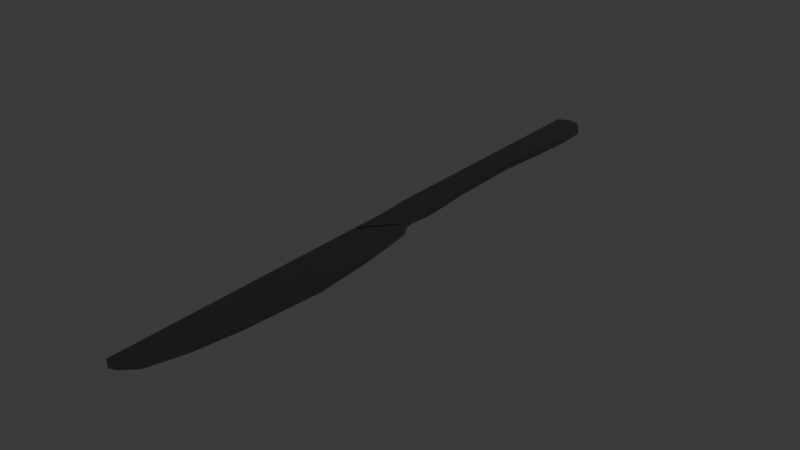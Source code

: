 # Source: messer_kaputt.blend  (saved by Blender 4.3.34; exported with 4.5.12 LTS)
import bpy
from mathutils import Matrix  # noqa: F401  (used for matrix-valued properties, if any)

bpy.ops.wm.read_factory_settings(use_empty=True)
scene = bpy.context.scene
scene.name = 'Scene'

# ---- collections
col_collection = bpy.data.collections.new('Collection'); scene.collection.children.link(col_collection)

# ---- materials (node trees are filled in below, after node groups)
mat_metall = bpy.data.materials.new('Metall')

# ---- node groups
ng_smooth_by_angle = bpy.data.node_groups.new('Smooth by Angle', 'GeometryNodeTree')
_s = ng_smooth_by_angle.interface.new_socket(name='Mesh', in_out='OUTPUT', socket_type='NodeSocketGeometry')
_s = ng_smooth_by_angle.interface.new_socket(name='Mesh', in_out='INPUT', socket_type='NodeSocketGeometry')
_s = ng_smooth_by_angle.interface.new_socket(name='Angle', in_out='INPUT', socket_type='NodeSocketFloat')
_s.subtype = 'ANGLE'
_s.default_value = 0.5236
_s.min_value = 0.0
_s.max_value = 3.142
_s.description = 'Maximum face angle for smooth edges'
_s = ng_smooth_by_angle.interface.new_socket(name='Ignore Sharpness', in_out='INPUT', socket_type='NodeSocketBool')
_s.force_non_field = True
ng_smooth_by_angle.description = 'Set the sharpness of mesh edges based on the angle between the neighboring faces'
ng_smooth_by_angle.is_modifier = True
_N = ng_smooth_by_angle.nodes; _L = ng_smooth_by_angle.links
n0 = _N.new('GeometryNodeSetShadeSmooth'); n0.name = 'Set Shade Smooth'; n0.location = (120, -80)
n0.domain = 'EDGE'
n1 = _N.new('GeometryNodeSetShadeSmooth'); n1.name = 'Set Shade Smooth.001'; n1.location = (300, -80)
n2 = _N.new('NodeGroupOutput'); n2.name = 'Group Output'; n2.location = (480, -80)
n3 = _N.new('GeometryNodeInputMeshEdgeAngle'); n3.name = 'Edge Angle'; n3.location = (-440, -240)
n4 = _N.new('NodeGroupInput'); n4.name = 'Group Input'; n4.location = (-80, -80)
n5 = _N.new('GeometryNodeInputEdgeSmooth'); n5.name = 'Is Edge Smooth'; n5.location = (-260, -120)
n6 = _N.new('GeometryNodeInputShadeSmooth'); n6.name = 'Is Shade Smooth'; n6.location = (-440, -397)
n7 = _N.new('FunctionNodeCompare'); n7.name = 'Compare'; n7.location = (-260, -260)
n7.operation = 'LESS_EQUAL'
n7.inputs[6].default_value = (0.0, 0.0, 0.0, 0.0)
n7.inputs[7].default_value = (0.0, 0.0, 0.0, 0.0)
n8 = _N.new('FunctionNodeBooleanMath'); n8.name = 'Boolean Math.001'; n8.location = (-80, -260)
n9 = _N.new('NodeGroupInput'); n9.name = 'Group Input.001'; n9.location = (-440, -329)
n10 = _N.new('NodeGroupInput'); n10.name = 'Group Input.002'; n10.location = (-259, -189)
n11 = _N.new('FunctionNodeBooleanMath'); n11.name = 'Boolean Math'; n11.location = (-80, -149)
n11.operation = 'OR'
n12 = _N.new('FunctionNodeBooleanMath'); n12.name = 'Boolean Math.002'; n12.location = (-260, -380)
n12.operation = 'OR'
n13 = _N.new('NodeGroupInput'); n13.name = 'Group Input.003'; n13.location = (-440, -460)
_L.new(n3.outputs[0], n7.inputs[0])
_L.new(n1.outputs[0], n2.inputs[0])
_L.new(n9.outputs[1], n7.inputs[1])
_L.new(n7.outputs[0], n8.inputs[0])
_L.new(n4.outputs[0], n0.inputs[0])
_L.new(n0.outputs[0], n1.inputs[0])
_L.new(n8.outputs[0], n0.inputs[2])
_L.new(n10.outputs[2], n11.inputs[1])
_L.new(n5.outputs[0], n11.inputs[0])
_L.new(n11.outputs[0], n0.inputs[1])
_L.new(n13.outputs[2], n12.inputs[1])
_L.new(n6.outputs[0], n12.inputs[0])
_L.new(n12.outputs[0], n8.inputs[1])
n2.is_active_output = True

# ---- material node trees
mat_metall.use_nodes = True; mat_metall.node_tree.nodes.clear()
_N = mat_metall.node_tree.nodes; _L = mat_metall.node_tree.links
n0 = _N.new('ShaderNodeBsdfPrincipled'); n0.name = 'Principled BSDF'; n0.location = (10, 300)
n0.inputs[0].default_value = (0.2488, 0.2488, 0.2488, 1.0)
n0.inputs[1].default_value = 1.0
n0.inputs[2].default_value = 0.1955
n1 = _N.new('ShaderNodeOutputMaterial'); n1.name = 'Material Output'; n1.location = (300, 300)
_L.new(n0.outputs[0], n1.inputs[0])
n1.is_active_output = True

# ---- world
world_world = bpy.data.worlds.new('World'); scene.world = world_world
world_world.use_nodes = True; world_world.node_tree.nodes.clear()
_N = world_world.node_tree.nodes; _L = world_world.node_tree.links
n0 = _N.new('ShaderNodeOutputWorld'); n0.name = 'World Output'; n0.location = (300, 300)
n1 = _N.new('ShaderNodeBackground'); n1.name = 'Background'; n1.location = (10, 300)
n1.inputs[0].default_value = (0.05088, 0.05088, 0.05088, 1.0)
_L.new(n1.outputs[0], n0.inputs[0])
n0.is_active_output = True
world_world.color = (0.05088, 0.05088, 0.05088)
world_world.sun_shadow_jitter_overblur = 0.0

# ---- meshes
me_cube = bpy.data.meshes.new('Cube')
me_cube.from_pydata([(-0.01365, 0.09123, -0.002102), (-0.01365, 0.09123, 0.0001945), (-0.003501, 0.0883, -0.002102), (-0.003501, 0.0883, 0.0001945), (-0.003705, -0.005514, -0.0003993), (-0.003705, -0.005514, -0.001508), (-0.003087, 0.0793, 0.0001945), (-0.003087, 0.0793, -0.002102), (-0.003853, 0.06458, -0.002102), (-0.003853, 0.06458, 0.0001945), (-0.01016, 0.09292, -0.002102), (-0.01016, 0.09292, 0.0001945), (-0.004964, 0.02236, -0.002102), (-0.004964, 0.02236, 0.0001945), (-0.01365, -0.005514, -0.001508), (-0.01365, -0.005514, -0.0003993), (-0.003705, 0.003726, -0.002102), (-0.003705, 0.003726, 0.0001945), (-0.01365, 0.003726, -0.002102), (-0.01365, 0.003726, 0.0001945), (-0.005305, 0.04727, 0.0001945), (-0.005305, 0.04727, -0.002102), (-0.005895, 0.09206, -0.002102), (-0.005895, 0.09206, 0.0001945), (-0.003231, -0.006373, -0.001508), (-0.01365, -0.01915, -0.0003993), (-0.01365, -0.01897, -0.001508), (-0.003174, -0.006476, -0.0003993)], [], [(10, 11, 1, 0), (7, 6, 3, 2), (8, 9, 6, 7), (22, 23, 11, 10), (16, 5, 4, 17), (21, 12, 13, 20), (18, 19, 15, 14), (26, 24, 5, 14), (12, 16, 17, 13), (0, 1, 19, 18), (19, 17, 4, 15), (6, 9, 20, 13, 17, 19, 1, 11, 23, 3), (16, 18, 14, 5), (18, 16, 12, 21, 8, 7, 2, 22, 10, 0), (8, 21, 20, 9), (2, 3, 23, 22), (14, 15, 25, 26), (15, 4, 27, 25), (5, 24, 27, 4), (26, 25, 27, 24)])
me_cube.polygons.foreach_set('use_smooth', [True] * 20)
_uv = me_cube.uv_layers.new(name='UVMap')
_uv.uv.foreach_set('vector', [0.375, 0.875, 0.625, 0.875, 0.625, 1.0, 0.375, 1.0, 0.375, 0.6875, 0.625, 0.6875, 0.625, 0.75, 0.375, 0.75, 0.375, 0.6562, 0.625, 0.6562, 0.625, 0.6875, 0.375, 0.6875, 0.375, 0.8125, 0.625, 0.8125, 0.625, 0.875, 0.375, 0.875, 0.375, 0.6328, 0.375, 0.625, 0.625, 0.625, 0.625, 0.6328, 0.375, 0.6484, 0.375, 0.6406, 0.625, 0.6406, 0.625, 0.6484, 0.375, 0.0625, 0.625, 0.0625, 0.625, 0.125, 0.375, 0.125, 0.375, 0.1415, 0.375, 0.6152, 0.375, 0.625, 0.375, 0.125, 0.375, 0.6406, 0.375, 0.6328, 0.625, 0.6328, 0.625, 0.6406, 0.375, 0.0, 0.625, 0.0, 0.625, 0.0625, 0.375, 0.0625, 0.625, 0.0625, 0.625, 0.6328, 0.625, 0.625, 0.625, 0.125, 0.625, 0.6875, 0.625, 0.6562, 0.625, 0.6484, 0.625, 0.6406, 0.625, 0.6328, 0.625, 0.0625, 0.625, 0.0, 0.625, 0.875, 0.625, 0.8125, 0.625, 0.75, 0.375, 0.6328, 0.375, 0.0625, 0.375, 0.125, 0.375, 0.625, 0.375, 0.0625, 0.375, 0.6328, 0.375, 0.6406, 0.375, 0.6484, 0.375, 0.6562, 0.375, 0.6875, 0.375, 0.75, 0.375, 0.8125, 0.375, 0.875, 0.375, 1.0, 0.375, 0.6562, 0.375, 0.6484, 0.625, 0.6484, 0.625, 0.6562, 0.375, 0.75, 0.625, 0.75, 0.625, 0.8125, 0.375, 0.8125, 0.375, 0.125, 0.625, 0.125, 0.625, 0.1417, 0.375, 0.1415, 0.625, 0.125, 0.625, 0.625, 0.625, 0.614, 0.625, 0.1417, 0.375, 0.625, 0.375, 0.6152, 0.625, 0.614, 0.625, 0.625, 0.375, 0.1415, 0.625, 0.1417, 0.625, 0.614, 0.375, 0.6152])
me_cube.materials.append(mat_metall)
me_cube.update()
me_cube_001 = bpy.data.meshes.new('Cube.001')
me_cube_001.from_pydata([(-0.01365, -0.1076, -0.001508), (-0.01365, -0.1076, -0.0003993), (-0.009276, -0.1082, -0.001508), (-0.009276, -0.1082, -0.0003993), (-0.0006978, -0.01096, -0.001508), (-0.0006978, -0.01096, -0.0003993), (0.003159, -0.05042, -0.001508), (0.003159, -0.05042, -0.0003993), (0.0009824, -0.07723, -0.001508), (0.0009824, -0.07723, -0.0003993), (0.001739, -0.0299, -0.0003993), (0.001739, -0.0299, -0.001508), (-0.001493, -0.09242, -0.001508), (-0.001493, -0.09242, -0.0003993), (-0.005047, -0.1041, -0.001508), (-0.005047, -0.1041, -0.0003993), (-0.01146, -0.1089, -0.001508), (-0.01146, -0.1089, -0.0003993), (-0.01365, -0.0243, -0.0003993), (-0.003174, -0.006476, -0.0003993), (-0.01365, -0.01897, -0.001508), (-0.01365, -0.01915, -0.0003993), (-0.003231, -0.006373, -0.001508)], [], [(20, 21, 18, 1, 0), (16, 17, 3, 2), (22, 4, 5, 19), (10, 5, 4, 11), (9, 7, 6, 8), (13, 9, 8, 12), (7, 10, 11, 6), (15, 13, 12, 14), (21, 19, 5, 10, 7, 9, 13, 15, 3, 17, 1, 18), (3, 15, 14, 2), (0, 1, 17, 16), (2, 14, 12, 8, 6, 11, 4, 22, 20, 0, 16), (21, 20, 22, 19)])
me_cube_001.polygons.foreach_set('use_smooth', [True] * 13)
_uv = me_cube_001.uv_layers.new(name='UVMap')
_uv.uv.foreach_set('vector', [0.375, 0.1415, 0.625, 0.1417, 0.625, 0.148, 0.625, 0.25, 0.375, 0.25, 0.375, 0.375, 0.625, 0.375, 0.625, 0.5, 0.375, 0.5, 0.375, 0.6152, 0.375, 0.5625, 0.625, 0.5625, 0.625, 0.614, 0.625, 0.5469, 0.625, 0.5625, 0.375, 0.5625, 0.375, 0.5469, 0.625, 0.5156, 0.625, 0.5312, 0.375, 0.5312, 0.375, 0.5156, 0.625, 0.5078, 0.625, 0.5156, 0.375, 0.5156, 0.375, 0.5078, 0.625, 0.5312, 0.625, 0.5469, 0.375, 0.5469, 0.375, 0.5312, 0.625, 0.5039, 0.625, 0.5078, 0.375, 0.5078, 0.375, 0.5039, 0.625, 0.1417, 0.625, 0.614, 0.625, 0.5625, 0.625, 0.5469, 0.625, 0.5312, 0.625, 0.5156, 0.625, 0.5078, 0.625, 0.5039, 0.625, 0.5, 0.625, 0.375, 0.625, 0.25, 0.625, 0.148, 0.625, 0.5, 0.625, 0.5039, 0.375, 0.5039, 0.375, 0.5, 0.375, 0.25, 0.625, 0.25, 0.625, 0.375, 0.375, 0.375, 0.375, 0.5, 0.375, 0.5039, 0.375, 0.5078, 0.375, 0.5156, 0.375, 0.5312, 0.375, 0.5469, 0.375, 0.5625, 0.375, 0.6152, 0.375, 0.1415, 0.375, 0.25, 0.375, 0.375, 0.625, 0.1417, 0.375, 0.1415, 0.375, 0.6152, 0.625, 0.614])
me_cube_001.materials.append(mat_metall)
me_cube_001.update()

# ---- objects
ob_messer = bpy.data.objects.new('Messer', me_cube)
ob_messer_001 = bpy.data.objects.new('Messer.001', me_cube_001)

# ---- transforms, parenting, visibility, modifiers, constraints
ob_messer.location = (0.0, 0.02295, 0.0)
_m = ob_messer.modifiers.new('Smooth by Angle', 'NODES')
_m.node_group = ng_smooth_by_angle
_gi = [s.identifier for s in ng_smooth_by_angle.interface.items_tree if s.item_type == 'SOCKET' and s.in_out == 'INPUT']
_m[_gi[1]] = 1.222  # Angle
_m.use_pin_to_last = True
_m.show_group_selector = False
ob_messer_001.location = (0.0, 0.02193, 0.0)
_m = ob_messer_001.modifiers.new('Smooth by Angle', 'NODES')
_m.node_group = ng_smooth_by_angle
_gi = [s.identifier for s in ng_smooth_by_angle.interface.items_tree if s.item_type == 'SOCKET' and s.in_out == 'INPUT']
_m[_gi[1]] = 1.222  # Angle
_m.use_pin_to_last = True
_m.show_group_selector = False

# ---- collection membership
col_collection.objects.link(ob_messer)
col_collection.objects.link(ob_messer_001)

# ---- scene / render settings (as saved in the file)
scene.frame_start = 1; scene.frame_end = 250; scene.frame_set(1)
scene.render.engine = 'BLENDER_EEVEE_NEXT'
bpy.context.view_layer.update()

# ---- added for rendering (the .blend has no active camera and no usable light): camera, sun
cam_auto = bpy.data.cameras.new('AutoCamera')
cam_auto.lens = 50.0
cam_auto.sensor_width = 36.0
cam_auto.clip_end = 1000.0
ob_auto_camera = bpy.data.objects.new('AutoCamera', cam_auto)
scene.collection.objects.link(ob_auto_camera)
ob_auto_camera.location = (0.183112, -0.211601, 0.149733)
ob_auto_camera.rotation_euler = (1.09748, -7.21219e-08, 0.694738)
scene.camera = ob_auto_camera
light_auto_sun = bpy.data.lights.new('AutoSun', 'SUN')
light_auto_sun.energy = 3.0
light_auto_sun.angle = 0.0523599
ob_auto_sun = bpy.data.objects.new('AutoSun', light_auto_sun)
scene.collection.objects.link(ob_auto_sun)
ob_auto_sun.rotation_euler = (0.872665, 0.174533, 0.523599)
bpy.context.view_layer.update()
